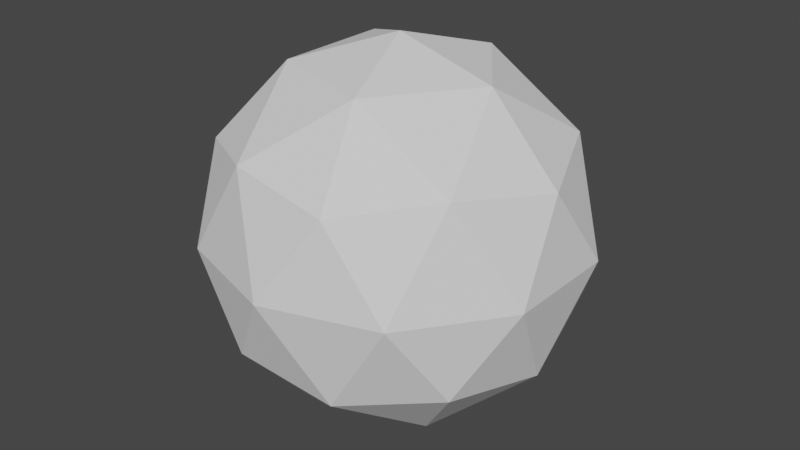 # Source: beachBall.blend  (saved by Blender 2.82.7; exported with 4.5.12 LTS)
import bpy
from mathutils import Matrix  # noqa: F401  (used for matrix-valued properties, if any)

bpy.ops.wm.read_factory_settings(use_empty=True)
scene = bpy.context.scene
scene.name = 'Scene'

# ---- collections
col_collection = bpy.data.collections.new('Collection'); scene.collection.children.link(col_collection)

# ---- world
world_world = bpy.data.worlds.new('World'); scene.world = world_world
world_world.use_nodes = True; world_world.node_tree.nodes.clear()
_N = world_world.node_tree.nodes; _L = world_world.node_tree.links
n0 = _N.new('ShaderNodeOutputWorld'); n0.name = 'World Output'; n0.location = (300, 300)
n1 = _N.new('ShaderNodeBackground'); n1.name = 'Background'; n1.location = (10, 300)
n1.inputs[0].default_value = (0.05088, 0.05088, 0.05088, 1.0)
_L.new(n1.outputs[0], n0.inputs[0])
n0.is_active_output = True
world_world.color = (0.05088, 0.05088, 0.05088)
world_world.use_sun_shadow = False
world_world.sun_shadow_jitter_overblur = 0.0

# ---- meshes
me_icosphere = bpy.data.meshes.new('Icosphere')
me_icosphere.from_pydata([(0.0, 0.0, -1.0), (0.7236, -0.5257, -0.4472), (-0.2764, -0.8506, -0.4472), (-0.8944, 0.0, -0.4472), (-0.2764, 0.8506, -0.4472), (0.7236, 0.5257, -0.4472), (0.2764, -0.8506, 0.4472), (-0.7236, -0.5257, 0.4472), (-0.7236, 0.5257, 0.4472), (0.2764, 0.8506, 0.4472), (0.8944, 0.0, 0.4472), (0.0, 0.0, 1.0), (-0.1625, -0.5, -0.8507), (0.4253, -0.309, -0.8507), (0.2629, -0.809, -0.5257), (0.8506, 0.0, -0.5257), (0.4253, 0.309, -0.8507), (-0.5257, 0.0, -0.8507), (-0.6882, -0.5, -0.5257), (-0.1625, 0.5, -0.8507), (-0.6882, 0.5, -0.5257), (0.2629, 0.809, -0.5257), (0.9511, -0.309, 0.0), (0.9511, 0.309, 0.0), (0.0, -1.0, 0.0), (0.5878, -0.809, 0.0), (-0.9511, -0.309, 0.0), (-0.5878, -0.809, 0.0), (-0.5878, 0.809, 0.0), (-0.9511, 0.309, 0.0), (0.5878, 0.809, 0.0), (0.0, 1.0, 0.0), (0.6882, -0.5, 0.5257), (-0.2629, -0.809, 0.5257), (-0.8506, 0.0, 0.5257), (-0.2629, 0.809, 0.5257), (0.6882, 0.5, 0.5257), (0.1625, -0.5, 0.8507), (0.5257, 0.0, 0.8507), (-0.4253, -0.309, 0.8507), (-0.4253, 0.309, 0.8507), (0.1625, 0.5, 0.8507)], [], [(0, 13, 12), (1, 13, 15), (0, 12, 17), (0, 17, 19), (0, 19, 16), (1, 15, 22), (2, 14, 24), (3, 18, 26), (4, 20, 28), (5, 21, 30), (1, 22, 25), (2, 24, 27), (3, 26, 29), (4, 28, 31), (5, 30, 23), (6, 32, 37), (7, 33, 39), (8, 34, 40), (9, 35, 41), (10, 36, 38), (38, 41, 11), (38, 36, 41), (36, 9, 41), (41, 40, 11), (41, 35, 40), (35, 8, 40), (40, 39, 11), (40, 34, 39), (34, 7, 39), (39, 37, 11), (39, 33, 37), (33, 6, 37), (37, 38, 11), (37, 32, 38), (32, 10, 38), (23, 36, 10), (23, 30, 36), (30, 9, 36), (31, 35, 9), (31, 28, 35), (28, 8, 35), (29, 34, 8), (29, 26, 34), (26, 7, 34), (27, 33, 7), (27, 24, 33), (24, 6, 33), (25, 32, 6), (25, 22, 32), (22, 10, 32), (30, 31, 9), (30, 21, 31), (21, 4, 31), (28, 29, 8), (28, 20, 29), (20, 3, 29), (26, 27, 7), (26, 18, 27), (18, 2, 27), (24, 25, 6), (24, 14, 25), (14, 1, 25), (22, 23, 10), (22, 15, 23), (15, 5, 23), (16, 21, 5), (16, 19, 21), (19, 4, 21), (19, 20, 4), (19, 17, 20), (17, 3, 20), (17, 18, 3), (17, 12, 18), (12, 2, 18), (15, 16, 5), (15, 13, 16), (13, 0, 16), (12, 14, 2), (12, 13, 14), (13, 1, 14)])
_uv = me_icosphere.uv_layers.new(name='UVMap')
_uv.uv.foreach_set('vector', [0.8182, 0.0, 0.7727, 0.07873, 0.8636, 0.07873, 0.7273, 0.1575, 0.6818, 0.07873, 0.6364, 0.1575, 0.09091, 0.0, 0.04545, 0.07873, 0.1364, 0.07873, 0.2727, 0.0, 0.2273, 0.07873, 0.3182, 0.07873, 0.4545, 0.0, 0.4091, 0.07873, 0.5, 0.07873, 0.7273, 0.1575, 0.6364, 0.1575, 0.6818, 0.2362, 0.9091, 0.1575, 0.8182, 0.1575, 0.8636, 0.2362, 0.1818, 0.1575, 0.09091, 0.1575, 0.1364, 0.2362, 0.3636, 0.1575, 0.2727, 0.1575, 0.3182, 0.2362, 0.5455, 0.1575, 0.4545, 0.1575, 0.5, 0.2362, 0.7273, 0.1575, 0.6818, 0.2362, 0.7727, 0.2362, 0.9091, 0.1575, 0.8636, 0.2362, 0.9545, 0.2362, 0.1818, 0.1575, 0.1364, 0.2362, 0.2273, 0.2362, 0.3636, 0.1575, 0.3182, 0.2362, 0.4091, 0.2362, 0.5455, 0.1575, 0.5, 0.2362, 0.5909, 0.2362, 0.8182, 0.3149, 0.7273, 0.3149, 0.7727, 0.3937, 1.0, 0.3149, 0.9091, 0.3149, 0.9545, 0.3937, 0.2727, 0.3149, 0.1818, 0.3149, 0.2273, 0.3937, 0.4545, 0.3149, 0.3636, 0.3149, 0.4091, 0.3937, 0.6364, 0.3149, 0.5455, 0.3149, 0.5909, 0.3937, 0.5909, 0.3937, 0.5, 0.3937, 0.5455, 0.4724, 0.5909, 0.3937, 0.5455, 0.3149, 0.5, 0.3937, 0.5455, 0.3149, 0.4545, 0.3149, 0.5, 0.3937, 0.4091, 0.3937, 0.3182, 0.3937, 0.3636, 0.4724, 0.4091, 0.3937, 0.3636, 0.3149, 0.3182, 0.3937, 0.3636, 0.3149, 0.2727, 0.3149, 0.3182, 0.3937, 0.2273, 0.3937, 0.1364, 0.3937, 0.1818, 0.4724, 0.2273, 0.3937, 0.1818, 0.3149, 0.1364, 0.3937, 0.1818, 0.3149, 0.09091, 0.3149, 0.1364, 0.3937, 0.9545, 0.3937, 0.8636, 0.3937, 0.9091, 0.4724, 0.9545, 0.3937, 0.9091, 0.3149, 0.8636, 0.3937, 0.9091, 0.3149, 0.8182, 0.3149, 0.8636, 0.3937, 0.7727, 0.3937, 0.6818, 0.3937, 0.7273, 0.4724, 0.7727, 0.3937, 0.7273, 0.3149, 0.6818, 0.3937, 0.7273, 0.3149, 0.6364, 0.3149, 0.6818, 0.3937, 0.5909, 0.2362, 0.5455, 0.3149, 0.6364, 0.3149, 0.5909, 0.2362, 0.5, 0.2362, 0.5455, 0.3149, 0.5, 0.2362, 0.4545, 0.3149, 0.5455, 0.3149, 0.4091, 0.2362, 0.3636, 0.3149, 0.4545, 0.3149, 0.4091, 0.2362, 0.3182, 0.2362, 0.3636, 0.3149, 0.3182, 0.2362, 0.2727, 0.3149, 0.3636, 0.3149, 0.2273, 0.2362, 0.1818, 0.3149, 0.2727, 0.3149, 0.2273, 0.2362, 0.1364, 0.2362, 0.1818, 0.3149, 0.1364, 0.2362, 0.09091, 0.3149, 0.1818, 0.3149, 0.9545, 0.2362, 0.9091, 0.3149, 1.0, 0.3149, 0.9545, 0.2362, 0.8636, 0.2362, 0.9091, 0.3149, 0.8636, 0.2362, 0.8182, 0.3149, 0.9091, 0.3149, 0.7727, 0.2362, 0.7273, 0.3149, 0.8182, 0.3149, 0.7727, 0.2362, 0.6818, 0.2362, 0.7273, 0.3149, 0.6818, 0.2362, 0.6364, 0.3149, 0.7273, 0.3149, 0.5, 0.2362, 0.4091, 0.2362, 0.4545, 0.3149, 0.5, 0.2362, 0.4545, 0.1575, 0.4091, 0.2362, 0.4545, 0.1575, 0.3636, 0.1575, 0.4091, 0.2362, 0.3182, 0.2362, 0.2273, 0.2362, 0.2727, 0.3149, 0.3182, 0.2362, 0.2727, 0.1575, 0.2273, 0.2362, 0.2727, 0.1575, 0.1818, 0.1575, 0.2273, 0.2362, 0.1364, 0.2362, 0.04545, 0.2362, 0.09091, 0.3149, 0.1364, 0.2362, 0.09091, 0.1575, 0.04545, 0.2362, 0.09091, 0.1575, 0.0, 0.1575, 0.04545, 0.2362, 0.8636, 0.2362, 0.7727, 0.2362, 0.8182, 0.3149, 0.8636, 0.2362, 0.8182, 0.1575, 0.7727, 0.2362, 0.8182, 0.1575, 0.7273, 0.1575, 0.7727, 0.2362, 0.6818, 0.2362, 0.5909, 0.2362, 0.6364, 0.3149, 0.6818, 0.2362, 0.6364, 0.1575, 0.5909, 0.2362, 0.6364, 0.1575, 0.5455, 0.1575, 0.5909, 0.2362, 0.5, 0.07873, 0.4545, 0.1575, 0.5455, 0.1575, 0.5, 0.07873, 0.4091, 0.07873, 0.4545, 0.1575, 0.4091, 0.07873, 0.3636, 0.1575, 0.4545, 0.1575, 0.3182, 0.07873, 0.2727, 0.1575, 0.3636, 0.1575, 0.3182, 0.07873, 0.2273, 0.07873, 0.2727, 0.1575, 0.2273, 0.07873, 0.1818, 0.1575, 0.2727, 0.1575, 0.1364, 0.07873, 0.09091, 0.1575, 0.1818, 0.1575, 0.1364, 0.07873, 0.04545, 0.07873, 0.09091, 0.1575, 0.04545, 0.07873, 0.0, 0.1575, 0.09091, 0.1575, 0.6364, 0.1575, 0.5909, 0.07873, 0.5455, 0.1575, 0.6364, 0.1575, 0.6818, 0.07873, 0.5909, 0.07873, 0.6818, 0.07873, 0.6364, 0.0, 0.5909, 0.07873, 0.8636, 0.07873, 0.8182, 0.1575, 0.9091, 0.1575, 0.8636, 0.07873, 0.7727, 0.07873, 0.8182, 0.1575, 0.7727, 0.07873, 0.7273, 0.1575, 0.8182, 0.1575])
me_icosphere.use_remesh_fix_poles = True
me_icosphere.use_remesh_preserve_attributes = False
me_icosphere.use_mirror_vertex_groups = False
me_icosphere.update()

# ---- objects
ob_icosphere = bpy.data.objects.new('Icosphere', me_icosphere)

# ---- transforms, parenting, visibility, modifiers, constraints
ob_icosphere.location = (0.0, 0.0, 0.0)
ob_icosphere.lineart.crease_threshold = 0.0

# ---- collection membership
col_collection.objects.link(ob_icosphere)

# ---- scene / render settings (as saved in the file)
scene.frame_start = 1; scene.frame_end = 250; scene.frame_set(1)
scene.render.engine = 'BLENDER_EEVEE_NEXT'
scene.cycles.use_denoising = False
scene.cycles.samples = 128
scene.cycles.sampling_pattern = 'TABULATED_SOBOL'
scene.cycles.use_adaptive_sampling = False
scene.cycles.use_light_tree = False
scene.view_settings.view_transform = 'Filmic'
bpy.context.view_layer.update()

# ---- added for rendering (the .blend has no active camera and no usable light): camera, sun
cam_auto = bpy.data.cameras.new('AutoCamera')
cam_auto.lens = 50.0
cam_auto.sensor_width = 36.0
cam_auto.clip_end = 1000.0
ob_auto_camera = bpy.data.objects.new('AutoCamera', cam_auto)
scene.collection.objects.link(ob_auto_camera)
ob_auto_camera.location = (3.15365, -3.78438, 2.52292)
ob_auto_camera.rotation_euler = (1.09748, -7.21219e-08, 0.694738)
scene.camera = ob_auto_camera
light_auto_sun = bpy.data.lights.new('AutoSun', 'SUN')
light_auto_sun.energy = 3.0
light_auto_sun.angle = 0.0523599
ob_auto_sun = bpy.data.objects.new('AutoSun', light_auto_sun)
scene.collection.objects.link(ob_auto_sun)
ob_auto_sun.rotation_euler = (0.872665, 0.174533, 0.523599)
bpy.context.view_layer.update()
